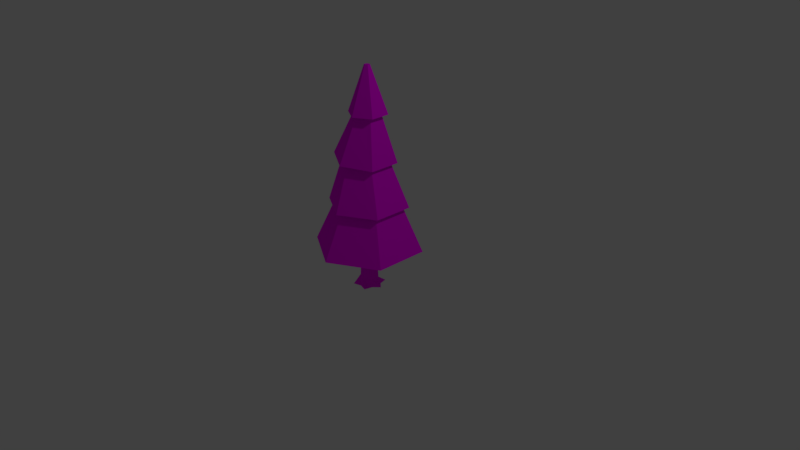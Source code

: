 # Source: arvore01.blend  (saved by Blender 2.79.0; exported with 4.5.12 LTS)
import bpy
from mathutils import Matrix  # noqa: F401  (used for matrix-valued properties, if any)

bpy.ops.wm.read_factory_settings(use_empty=True)
scene = bpy.context.scene
scene.name = 'Scene'

# ---- collections
col_collection_1 = bpy.data.collections.new('Collection 1'); scene.collection.children.link(col_collection_1)

# ---- images (referenced by path relative to the original .blend; pixels are not part of the script)
import os
ASSET_DIR = os.environ.get("B2B_ASSET_DIR", "")  # directory of the original .blend (textures are referenced by path, not embedded)
HERE = os.path.dirname(os.path.abspath(__file__))  # packed textures are extracted next to this script under _unpacked/

def load_image(name, relpath, width, height, colorspace="sRGB"):
    """Load a texture the original file referenced (path relative to the .blend, or extracted next to this script)."""
    p = next((c for c in (os.path.join(HERE, relpath), os.path.join(ASSET_DIR, relpath)) if relpath and os.path.exists(c)), "")
    if p:
        img = bpy.data.images.load(p, check_existing=True)
        img.name = name
    else:  # same state as the original file: an image datablock whose file is absent (Cycles renders it pink)
        img = bpy.data.images.new(name, width, height)
        img.source = "FILE"
        img.filepath = "//" + (relpath or name)
    img.colorspace_settings.name = colorspace
    return img
img_arvore01_textura02 = load_image('arvore01_textura02', 'arvore01_textura02.png', 1024, 1024, 'sRGB')

# ---- materials (node trees are filled in below, after node groups)
mat_material = bpy.data.materials.new('Material')
mat_material.alpha_threshold = 0.0
mat_material.roughness = 0.5

# ---- material node trees
mat_material.use_nodes = True; mat_material.node_tree.nodes.clear()
_N = mat_material.node_tree.nodes; _L = mat_material.node_tree.links
n0 = _N.new('ShaderNodeBsdfTransparent'); n0.name = 'Transparent BSDF'; n0.location = (-41, 97)
n1 = _N.new('ShaderNodeMixShader'); n1.name = 'Mix Shader'; n1.location = (265, 171)
n2 = _N.new('ShaderNodeOutputMaterial'); n2.name = 'Material Output'; n2.location = (486, 228)
n3 = _N.new('ShaderNodeBsdfDiffuse'); n3.name = 'Diffuse BSDF'; n3.location = (25, 278)
n4 = _N.new('ShaderNodeTexImage'); n4.name = 'Image Texture'; n4.location = (-299, 203)
n4.width = 140
n4.image = img_arvore01_textura02
_L.new(n4.outputs[0], n3.inputs[0])
_L.new(n4.outputs[1], n1.inputs[0])
_L.new(n1.outputs[0], n2.inputs[0])
_L.new(n0.outputs[0], n1.inputs[1])
_L.new(n3.outputs[0], n1.inputs[2])
n2.is_active_output = True

# ---- world
world_world = bpy.data.worlds.new('World'); scene.world = world_world
world_world.color = (0.05088, 0.05088, 0.05088)
world_world.use_sun_shadow = False
world_world.sun_shadow_jitter_overblur = 0.0
world_world.cycles.sampling_method = 'MANUAL'

# ---- cameras
cam_camera = bpy.data.cameras.new('Camera')
cam_camera.clip_end = 100.0
cam_camera.lens = 35.0
cam_camera.sensor_width = 32.0
cam_camera.sensor_height = 18.0
cam_camera.ortho_scale = 7.314
cam_camera.dof.focus_distance = 0.0

# ---- lights
light_lamp = bpy.data.lights.new('Lamp', 'SPOT')
light_lamp.transmission_factor = 0.0
light_lamp.cutoff_distance = 30.0
light_lamp.energy = 100.0
light_lamp.shadow_buffer_clip_start = 1.001
light_lamp.shadow_soft_size = 0.1
light_lamp.shadow_maximum_resolution = 0.006
light_lamp.use_absolute_resolution = True
light_lamp.spot_blend = 0.0
light_lamp.spot_size = 1.166

# ---- meshes
me_cylinder_001 = bpy.data.meshes.new('Cylinder.001')
me_cylinder_001.from_pydata([(-0.01219, 0.01916, 2.5), (-0.6163, 0.3558, 0.1399), (-0.01219, -0.01916, 2.5), (-0.6163, -0.3558, 0.1399), (0.02101, -0.03833, 2.5), (-5.615e-08, -0.7116, 0.1399), (0.0542, -0.01916, 2.5), (0.6163, -0.3558, 0.1399), (0.0542, 0.01916, 2.5), (0.6163, 0.3558, 0.1399), (0.02101, 0.03833, 2.5), (6.062e-09, 0.7116, 0.1399), (-0.194, 0.1269, 1.908), (-0.3902, 0.2055, 1.349), (-0.445, 0.2632, 0.7302), (-0.194, -0.1269, 1.908), (-0.3902, -0.2055, 1.349), (-0.445, -0.2632, 0.7302), (0.02585, -0.2539, 1.91), (-0.03543, -0.4109, 1.322), (0.01083, -0.5264, 0.7302), (0.2457, -0.1269, 1.912), (0.3194, -0.2055, 1.295), (0.4667, -0.2632, 0.7302), (0.2457, 0.1269, 1.912), (0.3194, 0.2055, 1.295), (0.4667, 0.2632, 0.7302), (0.01083, 0.5264, 0.7302), (-0.03543, 0.4109, 1.322), (0.02585, 0.2539, 1.91), (-0.07903, 0.06065, 2.047), (-0.07903, -0.06065, 2.047), (0.02601, -0.1213, 2.048), (0.1311, -0.06065, 2.049), (0.1311, 0.06065, 2.049), (0.02601, 0.1213, 2.048), (-0.2154, 0.1031, 1.6), (-0.2154, -0.1031, 1.6), (-0.03744, -0.2061, 1.586), (0.1405, -0.1031, 1.573), (0.1405, 0.1031, 1.573), (-0.03744, 0.2061, 1.586), (-0.2673, 0.1606, 0.9935), (-0.2673, -0.1606, 0.9935), (0.01083, -0.3211, 0.9935), (0.2889, -0.1606, 0.9935), (0.2889, 0.1606, 0.9935), (0.01083, 0.3211, 0.9935), (-0.0854, 0.04931, 0.2072), (2.195e-08, 0.09861, 0.2072), (-0.0854, -0.04931, 0.2072), (1.978e-08, -0.09861, 0.2072), (0.0854, -0.04931, 0.2072), (0.0854, 0.04931, 0.2072), (-0.105, 0.0606, -0.3175), (2.189e-08, 0.1212, -0.3175), (-0.105, -0.0606, -0.3175), (6.985e-09, -0.1212, -0.3175), (0.105, -0.0606, -0.3175), (0.105, 0.0606, -0.3175), (-0.09713, 0.03328, 1.48), (-0.03949, 0.06656, 1.48), (-0.09713, -0.03328, 1.48), (-0.03949, -0.06656, 1.48), (0.01816, -0.03328, 1.48), (0.01816, 0.03328, 1.48), (0.0002258, 0.01808, 2.1), (0.03154, 0.03615, 2.1), (0.0002258, -0.01808, 2.1), (0.03154, -0.03615, 2.1), (0.06284, -0.01808, 2.1), (0.06284, 0.01808, 2.1), (0.002291, 0.01277, 2.484), (0.02441, 0.02555, 2.484), (0.002291, -0.01277, 2.484), (0.02441, -0.02555, 2.484), (0.04654, -0.01277, 2.484), (0.04654, 0.01277, 2.484), (-0.1313, 0.0758, -0.4119), (-3.447e-09, 0.1516, -0.4119), (-0.1313, -0.0758, -0.4119), (2.828e-08, -0.1516, -0.4119), (0.1313, -0.0758, -0.4119), (0.1313, 0.0758, -0.4119), (-0.105, 0.1816, -0.4119), (-0.2101, -0.0003683, -0.4119), (-0.105, -0.1824, -0.4119), (0.1051, -0.1824, -0.4119), (0.2097, 0.005521, -0.4119), (0.1051, 0.1816, -0.4119), (0.01475, 0.07628, 0.9523), (0.08082, 0.03814, 0.9523), (0.08082, -0.03814, 0.9523), (0.01475, -0.07628, 0.9523), (-0.05131, -0.03814, 0.9523), (-0.05131, 0.03814, 0.9523)], [], [(10, 0, 2, 4, 6, 8), (12, 0, 10, 29), (15, 2, 0, 12), (18, 4, 2, 15), (21, 6, 4, 18), (24, 8, 6, 21), (29, 10, 8, 24), (47, 27, 26, 46), (41, 28, 25, 40), (35, 29, 24, 34), (46, 26, 23, 45), (40, 25, 22, 39), (34, 24, 21, 33), (45, 23, 20, 44), (39, 22, 19, 38), (33, 21, 18, 32), (44, 20, 17, 43), (38, 19, 16, 37), (32, 18, 15, 31), (43, 17, 14, 42), (37, 16, 13, 36), (31, 15, 12, 30), (42, 14, 27, 47), (36, 13, 28, 41), (30, 12, 29, 35), (13, 30, 35, 28), (16, 31, 30, 13), (19, 32, 31, 16), (22, 33, 32, 19), (25, 34, 33, 22), (28, 35, 34, 25), (14, 36, 41, 27), (17, 37, 36, 14), (20, 38, 37, 17), (23, 39, 38, 20), (26, 40, 39, 23), (27, 41, 40, 26), (1, 42, 47, 11), (3, 43, 42, 1), (5, 44, 43, 3), (7, 45, 44, 5), (9, 46, 45, 7), (11, 47, 46, 9), (52, 51, 57, 58), (57, 56, 80, 86, 81), (50, 48, 54, 56), (53, 52, 58, 59), (51, 50, 56, 57), (48, 49, 55, 54), (49, 53, 59, 55), (91, 90, 61, 65), (93, 92, 64, 63), (95, 94, 62, 60), (92, 91, 65, 64), (94, 93, 63, 62), (90, 95, 60, 61), (62, 63, 69, 68), (61, 60, 66, 67), (65, 61, 67, 71), (63, 64, 70, 69), (60, 62, 68, 66), (64, 65, 71, 70), (66, 68, 74, 72), (70, 71, 77, 76), (68, 69, 75, 74), (67, 66, 72, 73), (71, 67, 73, 77), (69, 70, 76, 75), (78, 84, 79, 89, 83, 88, 82, 87, 81, 86, 80, 85), (54, 55, 79, 84, 78), (55, 59, 83, 89, 79), (58, 57, 81, 87, 82), (56, 54, 78, 85, 80), (59, 58, 82, 88, 83), (49, 48, 95, 90), (50, 51, 93, 94), (52, 53, 91, 92), (48, 50, 94, 95), (51, 52, 92, 93), (53, 49, 90, 91)])
_uv = me_cylinder_001.uv_layers.new(name='UVMap')
_uv.uv.foreach_set('vector', [0.6393, 0.33, 0.6477, 0.3346, 0.6477, 0.3438, 0.6393, 0.3484, 0.6309, 0.3438, 0.6309, 0.3346, 0.8767, 0.04775, 0.9582, 0.1769, 0.9547, 0.1809, 0.8531, 0.07422, 0.9365, 0.02589, 0.9673, 0.1736, 0.9582, 0.1769, 0.8767, 0.04775, 0.9727, 0.03051, 0.9727, 0.1743, 0.9673, 0.1736, 0.9365, 0.02589, 0.5712, 0.7446, 0.6523, 0.874, 0.6486, 0.8778, 0.5469, 0.7696, 0.6311, 0.7229, 0.6613, 0.8707, 0.6523, 0.874, 0.5712, 0.7446, 0.6667, 0.7262, 0.6667, 0.8712, 0.6613, 0.8707, 0.6311, 0.7229, 0.2908, 0.5922, 0.2621, 0.608, 0.2621, 0.4819, 0.2908, 0.4975, 0.9262, 0.5501, 0.9552, 0.5665, 0.8653, 0.6155, 0.8655, 0.5832, 0.9434, 0.2746, 0.9641, 0.2631, 0.9641, 0.3239, 0.9434, 0.3127, 0.2908, 0.4975, 0.2621, 0.4819, 0.3772, 0.4188, 0.3772, 0.4502, 0.8655, 0.5832, 0.8653, 0.6155, 0.7755, 0.5662, 0.8049, 0.5499, 0.9434, 0.3127, 0.9641, 0.3239, 0.9086, 0.3544, 0.9086, 0.3318, 0.3772, 0.4502, 0.3772, 0.4188, 0.4924, 0.4819, 0.4635, 0.4975, 0.8049, 0.5499, 0.7755, 0.5662, 0.7755, 0.4678, 0.8049, 0.4835, 0.9086, 0.3318, 0.9086, 0.3544, 0.8531, 0.324, 0.8738, 0.3127, 0.4635, 0.4975, 0.4924, 0.4819, 0.4924, 0.608, 0.4635, 0.5922, 0.8049, 0.4835, 0.7755, 0.4678, 0.8653, 0.4188, 0.8655, 0.4504, 0.8738, 0.3127, 0.8531, 0.324, 0.8531, 0.2631, 0.8738, 0.2746, 0.4635, 0.5922, 0.4924, 0.608, 0.3772, 0.6711, 0.3772, 0.6395, 0.8655, 0.4504, 0.8653, 0.4188, 0.9552, 0.4681, 0.9262, 0.4837, 0.8738, 0.2746, 0.8531, 0.2631, 0.9086, 0.2327, 0.9086, 0.2555, 0.3772, 0.6395, 0.3772, 0.6711, 0.2621, 0.608, 0.2908, 0.5922, 0.9262, 0.4837, 0.9552, 0.4681, 0.9552, 0.5665, 0.9262, 0.5501, 0.9086, 0.2555, 0.9086, 0.2327, 0.9641, 0.2631, 0.9434, 0.2746, 0.2621, 0.8706, 0.4134, 0.8404, 0.4244, 0.8595, 0.2832, 0.9199, 0.2621, 0.7721, 0.4134, 0.8023, 0.4134, 0.8404, 0.2621, 0.8706, 0.2832, 0.7229, 0.4244, 0.7832, 0.4134, 0.8023, 0.2621, 0.7721, 0.7755, 0.815, 0.931, 0.7848, 0.941, 0.8039, 0.8086, 0.8642, 0.7755, 0.7165, 0.931, 0.7467, 0.931, 0.7848, 0.7755, 0.815, 0.8086, 0.6673, 0.941, 0.7276, 0.931, 0.7467, 0.7755, 0.7165, 0.6309, 0.2151, 0.7843, 0.1853, 0.7985, 0.2185, 0.6664, 0.2782, 0.6309, 0.08897, 0.7843, 0.1188, 0.7843, 0.1853, 0.6309, 0.2151, 0.6664, 0.02589, 0.7985, 0.0856, 0.7843, 0.1188, 0.6309, 0.08897, 0.5469, 0.608, 0.6987, 0.5782, 0.721, 0.6114, 0.581, 0.6711, 0.5469, 0.4819, 0.6987, 0.5117, 0.6987, 0.5782, 0.5469, 0.608, 0.581, 0.4188, 0.721, 0.4785, 0.6987, 0.5117, 0.5469, 0.4819, 0.393, 0.2817, 0.5497, 0.2438, 0.5764, 0.2911, 0.441, 0.367, 0.393, 0.1112, 0.5497, 0.1491, 0.5497, 0.2438, 0.393, 0.2817, 0.441, 0.02589, 0.5764, 0.1018, 0.5497, 0.1491, 0.393, 0.1112, 0.02727, 0.6746, 0.182, 0.6367, 0.2076, 0.684, 0.07331, 0.7599, 0.02727, 0.5041, 0.182, 0.542, 0.182, 0.6367, 0.02727, 0.6746, 0.07331, 0.4188, 0.2076, 0.4947, 0.182, 0.542, 0.02727, 0.5041, 0.04543, 0.9266, 0.03298, 0.9327, 0.02727, 0.8191, 0.04258, 0.8117, 0.2042, 0.8194, 0.1889, 0.8117, 0.1889, 0.8117, 0.1966, 0.8156, 0.2042, 0.8194, 0.1861, 0.9262, 0.1612, 0.9262, 0.1583, 0.8117, 0.1889, 0.8117, 0.07033, 0.9266, 0.04543, 0.9266, 0.04258, 0.8117, 0.07318, 0.8117, 0.1985, 0.9325, 0.1861, 0.9262, 0.1889, 0.8117, 0.2042, 0.8194, 0.1612, 0.9262, 0.1487, 0.9325, 0.143, 0.8194, 0.1583, 0.8117, 0.08278, 0.9327, 0.07033, 0.9266, 0.07318, 0.8117, 0.08849, 0.8191, 0.07033, 0.9266, 0.08278, 0.9327, 0.08278, 0.9327, 0.07033, 0.9266, 0.03298, 0.9327, 0.04543, 0.9266, 0.04543, 0.9266, 0.03298, 0.9327, 0.1612, 0.9262, 0.1861, 0.9262, 0.1861, 0.9262, 0.1612, 0.9262, 0.04543, 0.9266, 0.07033, 0.9266, 0.07033, 0.9266, 0.04543, 0.9266, 0.1861, 0.9262, 0.1985, 0.9325, 0.1985, 0.9325, 0.1861, 0.9262, 0.1487, 0.9325, 0.1612, 0.9262, 0.1612, 0.9262, 0.1487, 0.9325, 0.1861, 0.9262, 0.1985, 0.9325, 0.1985, 0.9325, 0.1861, 0.9262, 0.1487, 0.9325, 0.1612, 0.9262, 0.1612, 0.9262, 0.1487, 0.9325, 0.07033, 0.9266, 0.08278, 0.9327, 0.08278, 0.9327, 0.07033, 0.9266, 0.03298, 0.9327, 0.04543, 0.9266, 0.04543, 0.9266, 0.03298, 0.9327, 0.1612, 0.9262, 0.1861, 0.9262, 0.1861, 0.9262, 0.1612, 0.9262, 0.04543, 0.9266, 0.07033, 0.9266, 0.07033, 0.9266, 0.04543, 0.9266, 0.1612, 0.9262, 0.1861, 0.9262, 0.1861, 0.9262, 0.1612, 0.9262, 0.04543, 0.9266, 0.07033, 0.9266, 0.07033, 0.9266, 0.04543, 0.9266, 0.1861, 0.9262, 0.1985, 0.9325, 0.1985, 0.9325, 0.1861, 0.9262, 0.1487, 0.9325, 0.1612, 0.9262, 0.1612, 0.9262, 0.1487, 0.9325, 0.07033, 0.9266, 0.08278, 0.9327, 0.08278, 0.9327, 0.07033, 0.9266, 0.03298, 0.9327, 0.04543, 0.9266, 0.04543, 0.9266, 0.03298, 0.9327, 0.802, 0.9741, 0.7888, 0.9669, 0.7755, 0.9596, 0.7755, 0.9451, 0.7755, 0.9305, 0.7888, 0.9233, 0.802, 0.916, 0.8153, 0.9233, 0.8285, 0.9305, 0.8285, 0.9451, 0.8285, 0.9596, 0.8153, 0.9669, 0.1583, 0.8117, 0.143, 0.8194, 0.143, 0.8194, 0.1507, 0.8156, 0.1583, 0.8117, 0.08849, 0.8191, 0.07318, 0.8117, 0.07318, 0.8117, 0.08084, 0.8154, 0.08849, 0.8191, 0.04258, 0.8117, 0.02727, 0.8191, 0.02727, 0.8191, 0.03493, 0.8154, 0.04258, 0.8117, 0.1889, 0.8117, 0.1583, 0.8117, 0.1583, 0.8117, 0.1736, 0.8117, 0.1889, 0.8117, 0.07318, 0.8117, 0.04258, 0.8117, 0.04258, 0.8117, 0.05788, 0.8117, 0.07318, 0.8117, 0.1487, 0.9325, 0.1612, 0.9262, 0.1612, 0.9262, 0.1487, 0.9325, 0.1861, 0.9262, 0.1985, 0.9325, 0.1985, 0.9325, 0.1861, 0.9262, 0.04543, 0.9266, 0.07033, 0.9266, 0.07033, 0.9266, 0.04543, 0.9266, 0.1612, 0.9262, 0.1861, 0.9262, 0.1861, 0.9262, 0.1612, 0.9262, 0.03298, 0.9327, 0.04543, 0.9266, 0.04543, 0.9266, 0.03298, 0.9327, 0.07033, 0.9266, 0.08278, 0.9327, 0.08278, 0.9327, 0.07033, 0.9266])
_ca = me_cylinder_001.color_attributes.new('Col', 'BYTE_COLOR', 'CORNER')
_ca.data.foreach_set('color', [1.0, 1.0, 1.0, 1.0, 1.0, 1.0, 1.0, 1.0, 1.0, 1.0, 1.0, 1.0, 1.0, 1.0, 1.0, 1.0, 1.0, 1.0, 1.0, 1.0, 1.0, 1.0, 1.0, 1.0, 1.0, 1.0, 1.0, 1.0, 1.0, 1.0, 1.0, 1.0, 1.0, 1.0, 1.0, 1.0, 1.0, 1.0, 1.0, 1.0, 1.0, 1.0, 1.0, 1.0, 1.0, 1.0, 1.0, 1.0, 1.0, 1.0, 1.0, 1.0, 1.0, 1.0, 1.0, 1.0, 1.0, 1.0, 1.0, 1.0, 1.0, 1.0, 1.0, 1.0, 1.0, 1.0, 1.0, 1.0, 1.0, 1.0, 1.0, 1.0, 1.0, 1.0, 1.0, 1.0, 1.0, 1.0, 1.0, 1.0, 1.0, 1.0, 1.0, 1.0, 1.0, 1.0, 1.0, 1.0, 1.0, 1.0, 1.0, 1.0, 1.0, 1.0, 1.0, 1.0, 1.0, 1.0, 1.0, 1.0, 1.0, 1.0, 1.0, 1.0, 1.0, 1.0, 1.0, 1.0, 1.0, 1.0, 1.0, 1.0, 1.0, 1.0, 1.0, 1.0, 1.0, 1.0, 1.0, 1.0, 1.0, 1.0, 1.0, 1.0, 1.0, 1.0, 1.0, 1.0, 1.0, 1.0, 1.0, 1.0, 1.0, 1.0, 1.0, 1.0, 1.0, 1.0, 1.0, 1.0, 1.0, 1.0, 1.0, 1.0, 1.0, 1.0, 1.0, 1.0, 1.0, 1.0, 1.0, 1.0, 1.0, 1.0, 1.0, 1.0, 1.0, 1.0, 1.0, 1.0, 1.0, 1.0, 1.0, 1.0, 1.0, 1.0, 1.0, 1.0, 1.0, 1.0, 1.0, 1.0, 1.0, 1.0, 1.0, 1.0, 1.0, 1.0, 1.0, 1.0, 1.0, 1.0, 1.0, 1.0, 1.0, 1.0, 1.0, 1.0, 1.0, 1.0, 1.0, 1.0, 1.0, 1.0, 1.0, 1.0, 1.0, 1.0, 1.0, 1.0, 1.0, 1.0, 1.0, 1.0, 1.0, 1.0, 1.0, 1.0, 1.0, 1.0, 1.0, 1.0, 1.0, 1.0, 1.0, 1.0, 1.0, 1.0, 1.0, 1.0, 1.0, 1.0, 1.0, 1.0, 1.0, 1.0, 1.0, 1.0, 1.0, 1.0, 1.0, 1.0, 1.0, 1.0, 1.0, 1.0, 1.0, 1.0, 1.0, 1.0, 1.0, 1.0, 1.0, 1.0, 1.0, 1.0, 1.0, 1.0, 1.0, 1.0, 1.0, 1.0, 1.0, 1.0, 1.0, 1.0, 1.0, 1.0, 1.0, 1.0, 1.0, 1.0, 1.0, 1.0, 1.0, 1.0, 1.0, 1.0, 1.0, 1.0, 1.0, 1.0, 1.0, 1.0, 1.0, 1.0, 1.0, 1.0, 1.0, 1.0, 1.0, 1.0, 1.0, 1.0, 1.0, 1.0, 1.0, 1.0, 1.0, 1.0, 1.0, 1.0, 1.0, 1.0, 1.0, 1.0, 1.0, 1.0, 1.0, 1.0, 1.0, 1.0, 1.0, 1.0, 1.0, 1.0, 1.0, 1.0, 1.0, 1.0, 1.0, 1.0, 1.0, 1.0, 1.0, 1.0, 1.0, 1.0, 1.0, 1.0, 1.0, 1.0, 1.0, 1.0, 1.0, 1.0, 1.0, 1.0, 1.0, 1.0, 1.0, 1.0, 1.0, 1.0, 1.0, 1.0, 1.0, 1.0, 1.0, 1.0, 1.0, 1.0, 1.0, 1.0, 1.0, 1.0, 1.0, 1.0, 1.0, 1.0, 1.0, 1.0, 1.0, 1.0, 1.0, 1.0, 1.0, 1.0, 1.0, 1.0, 1.0, 1.0, 1.0, 1.0, 1.0, 1.0, 1.0, 1.0, 1.0, 1.0, 1.0, 1.0, 1.0, 1.0, 1.0, 1.0, 1.0, 1.0, 1.0, 1.0, 1.0, 1.0, 1.0, 1.0, 1.0, 1.0, 1.0, 1.0, 1.0, 1.0, 1.0, 1.0, 1.0, 1.0, 1.0, 1.0, 1.0, 1.0, 1.0, 1.0, 1.0, 1.0, 1.0, 1.0, 1.0, 1.0, 1.0, 1.0, 1.0, 1.0, 1.0, 1.0, 1.0, 1.0, 1.0, 1.0, 1.0, 1.0, 1.0, 1.0, 1.0, 1.0, 1.0, 1.0, 1.0, 1.0, 1.0, 1.0, 1.0, 1.0, 1.0, 1.0, 1.0, 1.0, 1.0, 1.0, 1.0, 1.0, 1.0, 1.0, 1.0, 1.0, 1.0, 1.0, 1.0, 1.0, 1.0, 1.0, 1.0, 1.0, 1.0, 1.0, 1.0, 1.0, 1.0, 1.0, 1.0, 1.0, 1.0, 1.0, 1.0, 1.0, 1.0, 1.0, 1.0, 1.0, 1.0, 1.0, 1.0, 1.0, 1.0, 1.0, 1.0, 1.0, 1.0, 1.0, 1.0, 1.0, 1.0, 1.0, 1.0, 1.0, 1.0, 1.0, 1.0, 1.0, 1.0, 1.0, 1.0, 1.0, 1.0, 1.0, 1.0, 1.0, 1.0, 1.0, 1.0, 1.0, 1.0, 1.0, 1.0, 1.0, 1.0, 1.0, 1.0, 1.0, 1.0, 1.0, 1.0, 1.0, 1.0, 1.0, 1.0, 1.0, 1.0, 1.0, 1.0, 1.0, 1.0, 1.0, 1.0, 1.0, 1.0, 1.0, 1.0, 1.0, 1.0, 1.0, 1.0, 1.0, 1.0, 1.0, 1.0, 1.0, 1.0, 1.0, 1.0, 1.0, 1.0, 1.0, 1.0, 1.0, 1.0, 1.0, 1.0, 1.0, 1.0, 1.0, 1.0, 1.0, 1.0, 1.0, 1.0, 1.0, 1.0, 1.0, 1.0, 1.0, 1.0, 1.0, 1.0, 1.0, 1.0, 1.0, 1.0, 1.0, 1.0, 1.0, 1.0, 1.0, 1.0, 1.0, 1.0, 1.0, 1.0, 1.0, 1.0, 1.0, 1.0, 1.0, 1.0, 1.0, 1.0, 1.0, 1.0, 1.0, 1.0, 1.0, 1.0, 1.0, 1.0, 1.0, 1.0, 1.0, 1.0, 1.0, 1.0, 1.0, 1.0, 1.0, 1.0, 1.0, 1.0, 1.0, 1.0, 1.0, 1.0, 1.0, 1.0, 1.0, 1.0, 1.0, 1.0, 1.0, 1.0, 1.0, 1.0, 1.0, 1.0, 1.0, 1.0, 1.0, 1.0, 1.0, 1.0, 1.0, 1.0, 1.0, 1.0, 1.0, 1.0, 1.0, 1.0, 1.0, 1.0, 1.0, 1.0, 1.0, 1.0, 1.0, 1.0, 1.0, 1.0, 1.0, 1.0, 1.0, 1.0, 1.0, 1.0, 1.0, 1.0, 1.0, 1.0, 1.0, 1.0, 1.0, 1.0, 1.0, 1.0, 1.0, 1.0, 1.0, 1.0, 1.0, 1.0, 1.0, 1.0, 1.0, 1.0, 1.0, 1.0, 1.0, 1.0, 1.0, 1.0, 1.0, 1.0, 1.0, 1.0, 1.0, 1.0, 1.0, 1.0, 1.0, 1.0, 1.0, 1.0, 1.0, 1.0, 1.0, 1.0, 1.0, 1.0, 1.0, 1.0, 1.0, 1.0, 1.0, 1.0, 1.0, 1.0, 1.0, 1.0, 1.0, 1.0, 1.0, 1.0, 1.0, 1.0, 1.0, 1.0, 1.0, 1.0, 1.0, 1.0, 1.0, 1.0, 1.0, 1.0, 1.0, 1.0, 1.0, 1.0, 1.0, 1.0, 1.0, 1.0, 1.0, 1.0, 1.0, 1.0, 1.0, 1.0, 1.0, 1.0, 1.0, 1.0, 1.0, 1.0, 1.0, 1.0, 1.0, 1.0, 1.0, 1.0, 1.0, 1.0, 1.0, 1.0, 1.0, 1.0, 1.0, 1.0, 1.0, 1.0, 1.0, 1.0, 1.0, 1.0, 1.0, 1.0, 1.0, 1.0, 1.0, 1.0, 1.0, 1.0, 1.0, 1.0, 1.0, 1.0, 1.0, 1.0, 1.0, 1.0, 1.0, 1.0, 1.0, 1.0, 1.0, 1.0, 1.0, 1.0, 1.0, 1.0, 1.0, 1.0, 1.0, 1.0, 1.0, 1.0, 1.0, 1.0, 1.0, 1.0, 1.0, 1.0, 1.0, 1.0, 1.0, 1.0, 1.0, 1.0, 1.0, 1.0, 1.0, 1.0, 1.0, 1.0, 1.0, 1.0, 1.0, 1.0, 1.0, 1.0, 1.0, 1.0, 1.0, 1.0, 1.0, 1.0, 1.0, 1.0, 1.0, 1.0, 1.0, 1.0, 1.0, 1.0, 1.0, 1.0, 1.0, 1.0, 1.0, 1.0, 1.0, 1.0, 1.0, 1.0, 1.0, 1.0, 1.0, 1.0, 1.0, 1.0, 1.0, 1.0, 1.0, 1.0, 1.0, 1.0, 1.0, 1.0, 1.0, 1.0, 1.0, 1.0, 1.0, 1.0, 1.0, 1.0, 1.0, 1.0, 1.0, 1.0, 1.0, 1.0, 1.0, 1.0, 1.0, 1.0, 1.0, 1.0, 1.0, 1.0, 1.0, 1.0, 1.0, 1.0, 1.0, 1.0, 1.0, 1.0, 1.0, 1.0, 1.0, 1.0, 1.0, 1.0, 1.0, 1.0, 1.0, 1.0, 1.0, 1.0, 1.0, 1.0, 1.0, 1.0, 1.0, 1.0, 1.0, 1.0, 1.0, 1.0, 1.0, 1.0, 1.0, 1.0, 1.0, 1.0, 1.0, 1.0, 1.0, 1.0, 1.0, 1.0, 1.0, 1.0, 1.0, 1.0, 1.0, 1.0, 1.0, 1.0, 1.0, 1.0, 1.0, 1.0, 1.0, 1.0, 1.0, 1.0, 1.0, 1.0, 1.0, 1.0, 1.0, 1.0, 1.0, 1.0, 1.0, 1.0, 1.0, 1.0, 1.0, 1.0, 1.0, 1.0, 1.0, 1.0, 1.0, 1.0, 1.0, 1.0, 1.0, 1.0, 1.0, 1.0, 1.0, 1.0, 1.0, 1.0, 1.0, 1.0, 1.0, 1.0, 1.0, 1.0, 1.0, 1.0, 1.0, 1.0, 1.0, 1.0, 1.0, 1.0, 1.0, 1.0, 1.0, 1.0, 1.0, 1.0, 1.0, 1.0, 1.0, 1.0, 1.0, 1.0, 1.0, 1.0, 1.0, 1.0, 1.0, 1.0, 1.0, 1.0, 1.0, 1.0, 1.0, 1.0, 1.0, 1.0, 1.0, 1.0, 1.0, 1.0, 1.0, 1.0, 1.0, 1.0, 1.0, 1.0, 1.0, 1.0, 1.0, 1.0, 1.0, 1.0, 1.0, 1.0, 1.0, 1.0, 1.0, 1.0, 1.0, 1.0, 1.0, 1.0, 1.0, 1.0, 1.0, 1.0, 1.0, 1.0, 1.0, 1.0, 1.0, 1.0, 1.0, 1.0, 1.0, 1.0, 1.0, 1.0, 1.0, 1.0, 1.0, 1.0, 1.0, 1.0, 1.0, 1.0, 1.0, 1.0, 1.0, 1.0, 1.0, 1.0, 1.0, 1.0, 1.0, 1.0, 1.0, 1.0, 1.0, 1.0, 1.0, 1.0, 1.0, 1.0, 1.0, 1.0, 1.0, 1.0, 1.0, 1.0, 1.0, 1.0, 1.0, 1.0, 1.0, 1.0, 1.0, 1.0, 1.0, 1.0, 1.0, 1.0, 1.0, 1.0, 1.0, 1.0, 1.0, 1.0, 1.0, 1.0, 1.0, 1.0, 1.0, 1.0, 1.0, 1.0, 1.0, 1.0, 1.0, 1.0, 1.0, 1.0, 1.0, 1.0, 1.0, 1.0, 1.0, 1.0, 1.0, 1.0, 1.0, 1.0, 1.0, 1.0, 1.0, 1.0, 1.0, 1.0, 1.0, 1.0, 1.0, 1.0, 1.0, 1.0, 1.0, 1.0, 1.0, 1.0, 1.0, 1.0, 1.0, 1.0, 1.0, 1.0, 1.0, 1.0, 1.0, 1.0, 1.0, 1.0, 1.0, 1.0, 1.0, 1.0, 1.0, 1.0, 1.0, 1.0, 1.0, 1.0, 1.0, 1.0, 1.0, 1.0, 1.0, 1.0, 1.0, 1.0, 1.0, 1.0, 1.0, 1.0, 1.0, 1.0, 1.0, 1.0, 1.0, 1.0, 1.0, 1.0, 1.0, 1.0, 1.0, 1.0, 1.0, 1.0, 1.0, 1.0, 1.0, 1.0, 1.0, 1.0, 1.0, 1.0, 1.0, 1.0, 1.0, 1.0, 1.0, 1.0, 1.0, 1.0, 1.0, 1.0, 1.0, 1.0, 1.0, 1.0, 1.0, 1.0, 1.0, 1.0, 1.0, 1.0, 1.0, 1.0, 1.0, 1.0, 1.0, 1.0, 1.0, 1.0, 1.0, 1.0, 1.0, 1.0, 1.0, 1.0, 1.0, 1.0, 1.0, 1.0, 1.0, 1.0, 1.0, 1.0, 1.0, 1.0, 1.0, 1.0, 1.0, 1.0, 1.0, 1.0, 1.0, 1.0, 1.0, 1.0, 1.0, 1.0, 1.0, 1.0, 1.0, 1.0, 1.0, 1.0, 1.0, 1.0, 1.0, 1.0, 1.0, 1.0, 1.0, 1.0, 1.0, 1.0, 1.0, 1.0, 1.0, 1.0, 1.0, 1.0, 1.0, 1.0, 1.0, 1.0, 1.0, 1.0, 1.0, 1.0, 1.0, 1.0, 1.0, 1.0, 1.0, 1.0, 1.0, 1.0, 1.0, 1.0, 1.0, 1.0, 1.0, 1.0, 1.0, 1.0, 1.0, 1.0, 1.0, 1.0, 1.0, 1.0, 1.0, 1.0, 1.0, 1.0, 1.0, 1.0, 1.0, 1.0, 1.0, 1.0, 1.0, 1.0, 1.0, 1.0, 1.0, 1.0, 1.0, 1.0, 1.0, 1.0, 1.0, 1.0, 1.0, 1.0, 1.0, 1.0, 1.0, 1.0, 1.0, 1.0, 1.0, 1.0, 1.0, 1.0, 1.0, 1.0, 1.0, 1.0, 1.0, 1.0, 1.0, 1.0, 1.0, 1.0, 1.0])
me_cylinder_001.materials.append(mat_material)
me_cylinder_001.use_remesh_preserve_volume = False
me_cylinder_001.use_remesh_preserve_attributes = False
me_cylinder_001.use_mirror_vertex_groups = False
me_cylinder_001.use_paint_bone_selection = False
me_cylinder_001.use_paint_mask = True
me_cylinder_001.update()

# ---- objects
ob_cylinder = bpy.data.objects.new('Cylinder', me_cylinder_001)
ob_lamp = bpy.data.objects.new('Lamp', light_lamp)
ob_camera = bpy.data.objects.new('Camera', cam_camera)

# ---- transforms, parenting, visibility, modifiers, constraints
ob_cylinder.location = (0.0, 0.0, 0.0)
ob_cylinder.lineart.crease_threshold = 0.0
ob_lamp.location = (4.076, 1.005, 5.904)
ob_lamp.rotation_euler = (0.6503, 0.05522, 1.866)
ob_lamp.lock_rotations_4d = False
ob_lamp.empty_display_type = 'ARROWS'
ob_lamp.color = (0.0, 0.0, 0.0, 0.0)
ob_lamp.lineart.crease_threshold = 0.0
ob_camera.location = (7.481, -6.508, 5.344)
ob_camera.rotation_euler = (1.109, 0.0, 0.8149)
ob_camera.lock_rotations_4d = False
ob_camera.empty_display_type = 'ARROWS'
ob_camera.color = (0.0, 0.0, 0.0, 0.0)
ob_camera.display_type = 'WIRE'
ob_camera.lineart.crease_threshold = 0.0

# ---- collection membership
col_collection_1.objects.link(ob_cylinder)
col_collection_1.objects.link(ob_lamp)
col_collection_1.objects.link(ob_camera)

# ---- scene / render settings (as saved in the file)
scene.camera = ob_camera
scene.frame_start = 1; scene.frame_end = 250; scene.frame_set(218)
scene.render.engine = 'CYCLES'
scene.render.resolution_percentage = 50
scene.render.dither_intensity = 0.0
scene.cycles.use_denoising = False
scene.cycles.samples = 128
scene.cycles.sampling_pattern = 'TABULATED_SOBOL'
scene.cycles.use_adaptive_sampling = False
scene.cycles.use_light_tree = False
scene.cycles.blur_glossy = 0.0
scene.cycles.sample_clamp_indirect = 0.0
scene.view_settings.view_transform = 'Standard'
bpy.context.view_layer.update()
